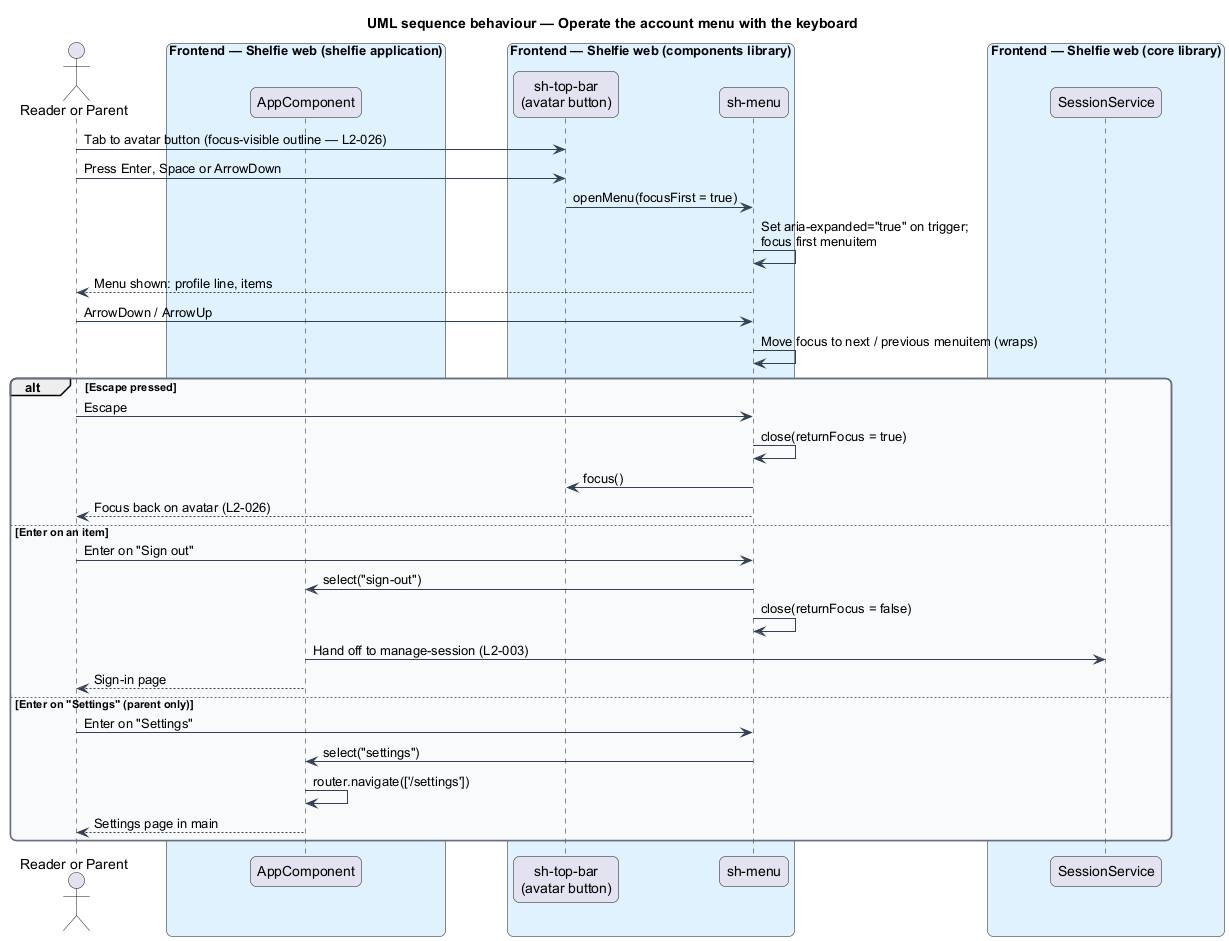

The diagram above was rendered by PlantUML. Its source (embedded in the PNG):
@startuml
title UML sequence behaviour — Operate the account menu with the keyboard
skinparam backgroundColor #FFFFFF
skinparam shadowing false
skinparam roundcorner 12
skinparam defaultFontName Arial
skinparam ArrowColor #344054
skinparam rectangle {
  BorderColor #344054
  FontColor #101828
}
skinparam package {
  BorderColor #667085
  FontColor #101828
  BackgroundColor #F9FAFB
}
actor "Reader or Parent" as user
box "Frontend — Shelfie web (shelfie application)" #E0F2FE
  participant "AppComponent" as app
end box
box "Frontend — Shelfie web (components library)" #E0F2FE
  participant "sh-top-bar\n(avatar button)" as avatar
  participant "sh-menu" as menu
end box
box "Frontend — Shelfie web (core library)" #E0F2FE
  participant "SessionService" as session
end box

user -> avatar : Tab to avatar button (focus-visible outline — L2-026)
user -> avatar : Press Enter, Space or ArrowDown
avatar -> menu : openMenu(focusFirst = true)
menu -> menu : Set aria-expanded="true" on trigger;\nfocus first menuitem
menu --> user : Menu shown: profile line, items
user -> menu : ArrowDown / ArrowUp
menu -> menu : Move focus to next / previous menuitem (wraps)
alt Escape pressed
  user -> menu : Escape
  menu -> menu : close(returnFocus = true)
  menu -> avatar : focus()
  menu --> user : Focus back on avatar (L2-026)
else Enter on an item
  user -> menu : Enter on "Sign out"
  menu -> app : select("sign-out")
  menu -> menu : close(returnFocus = false)
  app -> session : Hand off to manage-session (L2-003)
  app --> user : Sign-in page
else Enter on "Settings" (parent only)
  user -> menu : Enter on "Settings"
  menu -> app : select("settings")
  app -> app : router.navigate(['/settings'])
  app --> user : Settings page in main
end
@enduml